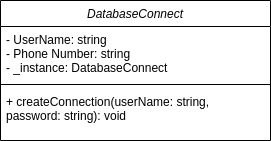

The diagram above was exported from draw.io. Its source (the exported page's mxGraphModel, read from the mxfile embedded in the PNG):
<mxGraphModel dx="1350" dy="745" grid="1" gridSize="10" guides="1" tooltips="1" connect="1" arrows="1" fold="1" page="1" pageScale="1" pageWidth="827" pageHeight="1169" math="0" shadow="0">
  <root>
    <mxCell id="WIyWlLk6GJQsqaUBKTNV-0" />
    <mxCell id="WIyWlLk6GJQsqaUBKTNV-1" parent="WIyWlLk6GJQsqaUBKTNV-0" />
    <mxCell id="zkfFHV4jXpPFQw0GAbJ--0" value="DatabaseConnect" style="swimlane;fontStyle=2;align=center;verticalAlign=top;childLayout=stackLayout;horizontal=1;startSize=26;horizontalStack=0;resizeParent=1;resizeLast=0;collapsible=1;marginBottom=0;rounded=0;shadow=0;strokeWidth=1;" parent="WIyWlLk6GJQsqaUBKTNV-1" vertex="1">
      <mxGeometry x="220" y="120" width="270" height="140" as="geometry">
        <mxRectangle x="230" y="140" width="160" height="26" as="alternateBounds" />
      </mxGeometry>
    </mxCell>
    <mxCell id="zkfFHV4jXpPFQw0GAbJ--3" value="- UserName: string&#10;- Phone Number: string&#10;- _instance: DatabaseConnect" style="text;align=left;verticalAlign=top;spacingLeft=4;spacingRight=4;overflow=hidden;rotatable=0;points=[[0,0.5],[1,0.5]];portConstraint=eastwest;rounded=0;shadow=0;html=0;" parent="zkfFHV4jXpPFQw0GAbJ--0" vertex="1">
      <mxGeometry y="26" width="270" height="54" as="geometry" />
    </mxCell>
    <mxCell id="zkfFHV4jXpPFQw0GAbJ--4" value="" style="line;html=1;strokeWidth=1;align=left;verticalAlign=middle;spacingTop=-1;spacingLeft=3;spacingRight=3;rotatable=0;labelPosition=right;points=[];portConstraint=eastwest;" parent="zkfFHV4jXpPFQw0GAbJ--0" vertex="1">
      <mxGeometry y="80" width="270" height="8" as="geometry" />
    </mxCell>
    <mxCell id="zkfFHV4jXpPFQw0GAbJ--5" value="+ createConnection(userName: string, &#10;password: string): void&#10;" style="text;align=left;verticalAlign=top;spacingLeft=4;spacingRight=4;overflow=hidden;rotatable=0;points=[[0,0.5],[1,0.5]];portConstraint=eastwest;" parent="zkfFHV4jXpPFQw0GAbJ--0" vertex="1">
      <mxGeometry y="88" width="270" height="42" as="geometry" />
    </mxCell>
  </root>
</mxGraphModel>